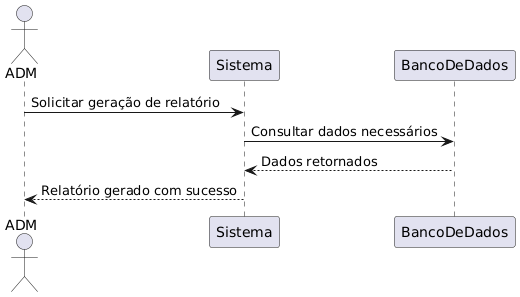

The diagram above was rendered by PlantUML. Its source (embedded in the PNG):
@startuml
actor ADM
ADM -> Sistema : Solicitar geração de relatório
Sistema -> BancoDeDados : Consultar dados necessários
BancoDeDados --> Sistema : Dados retornados
Sistema --> ADM : Relatório gerado com sucesso
@enduml